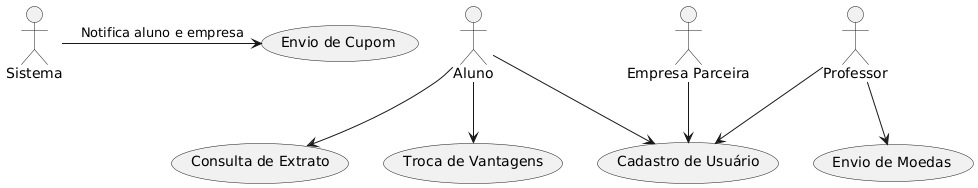

The diagram above was rendered by PlantUML. Its source (embedded in the PNG):
@startuml
actor "Aluno" as Aluno
actor "Professor" as Professor
actor "Empresa Parceira" as Empresa

usecase "Cadastro de Usuário" as UC1
usecase "Envio de Moedas" as UC2
usecase "Consulta de Extrato" as UC3
usecase "Troca de Vantagens" as UC4
usecase "Envio de Cupom" as UC5

Aluno --> UC1
Professor --> UC1
Empresa --> UC1
Professor --> UC2
Aluno --> UC3
Aluno --> UC4
Sistema -> UC5 : Notifica aluno e empresa
@enduml